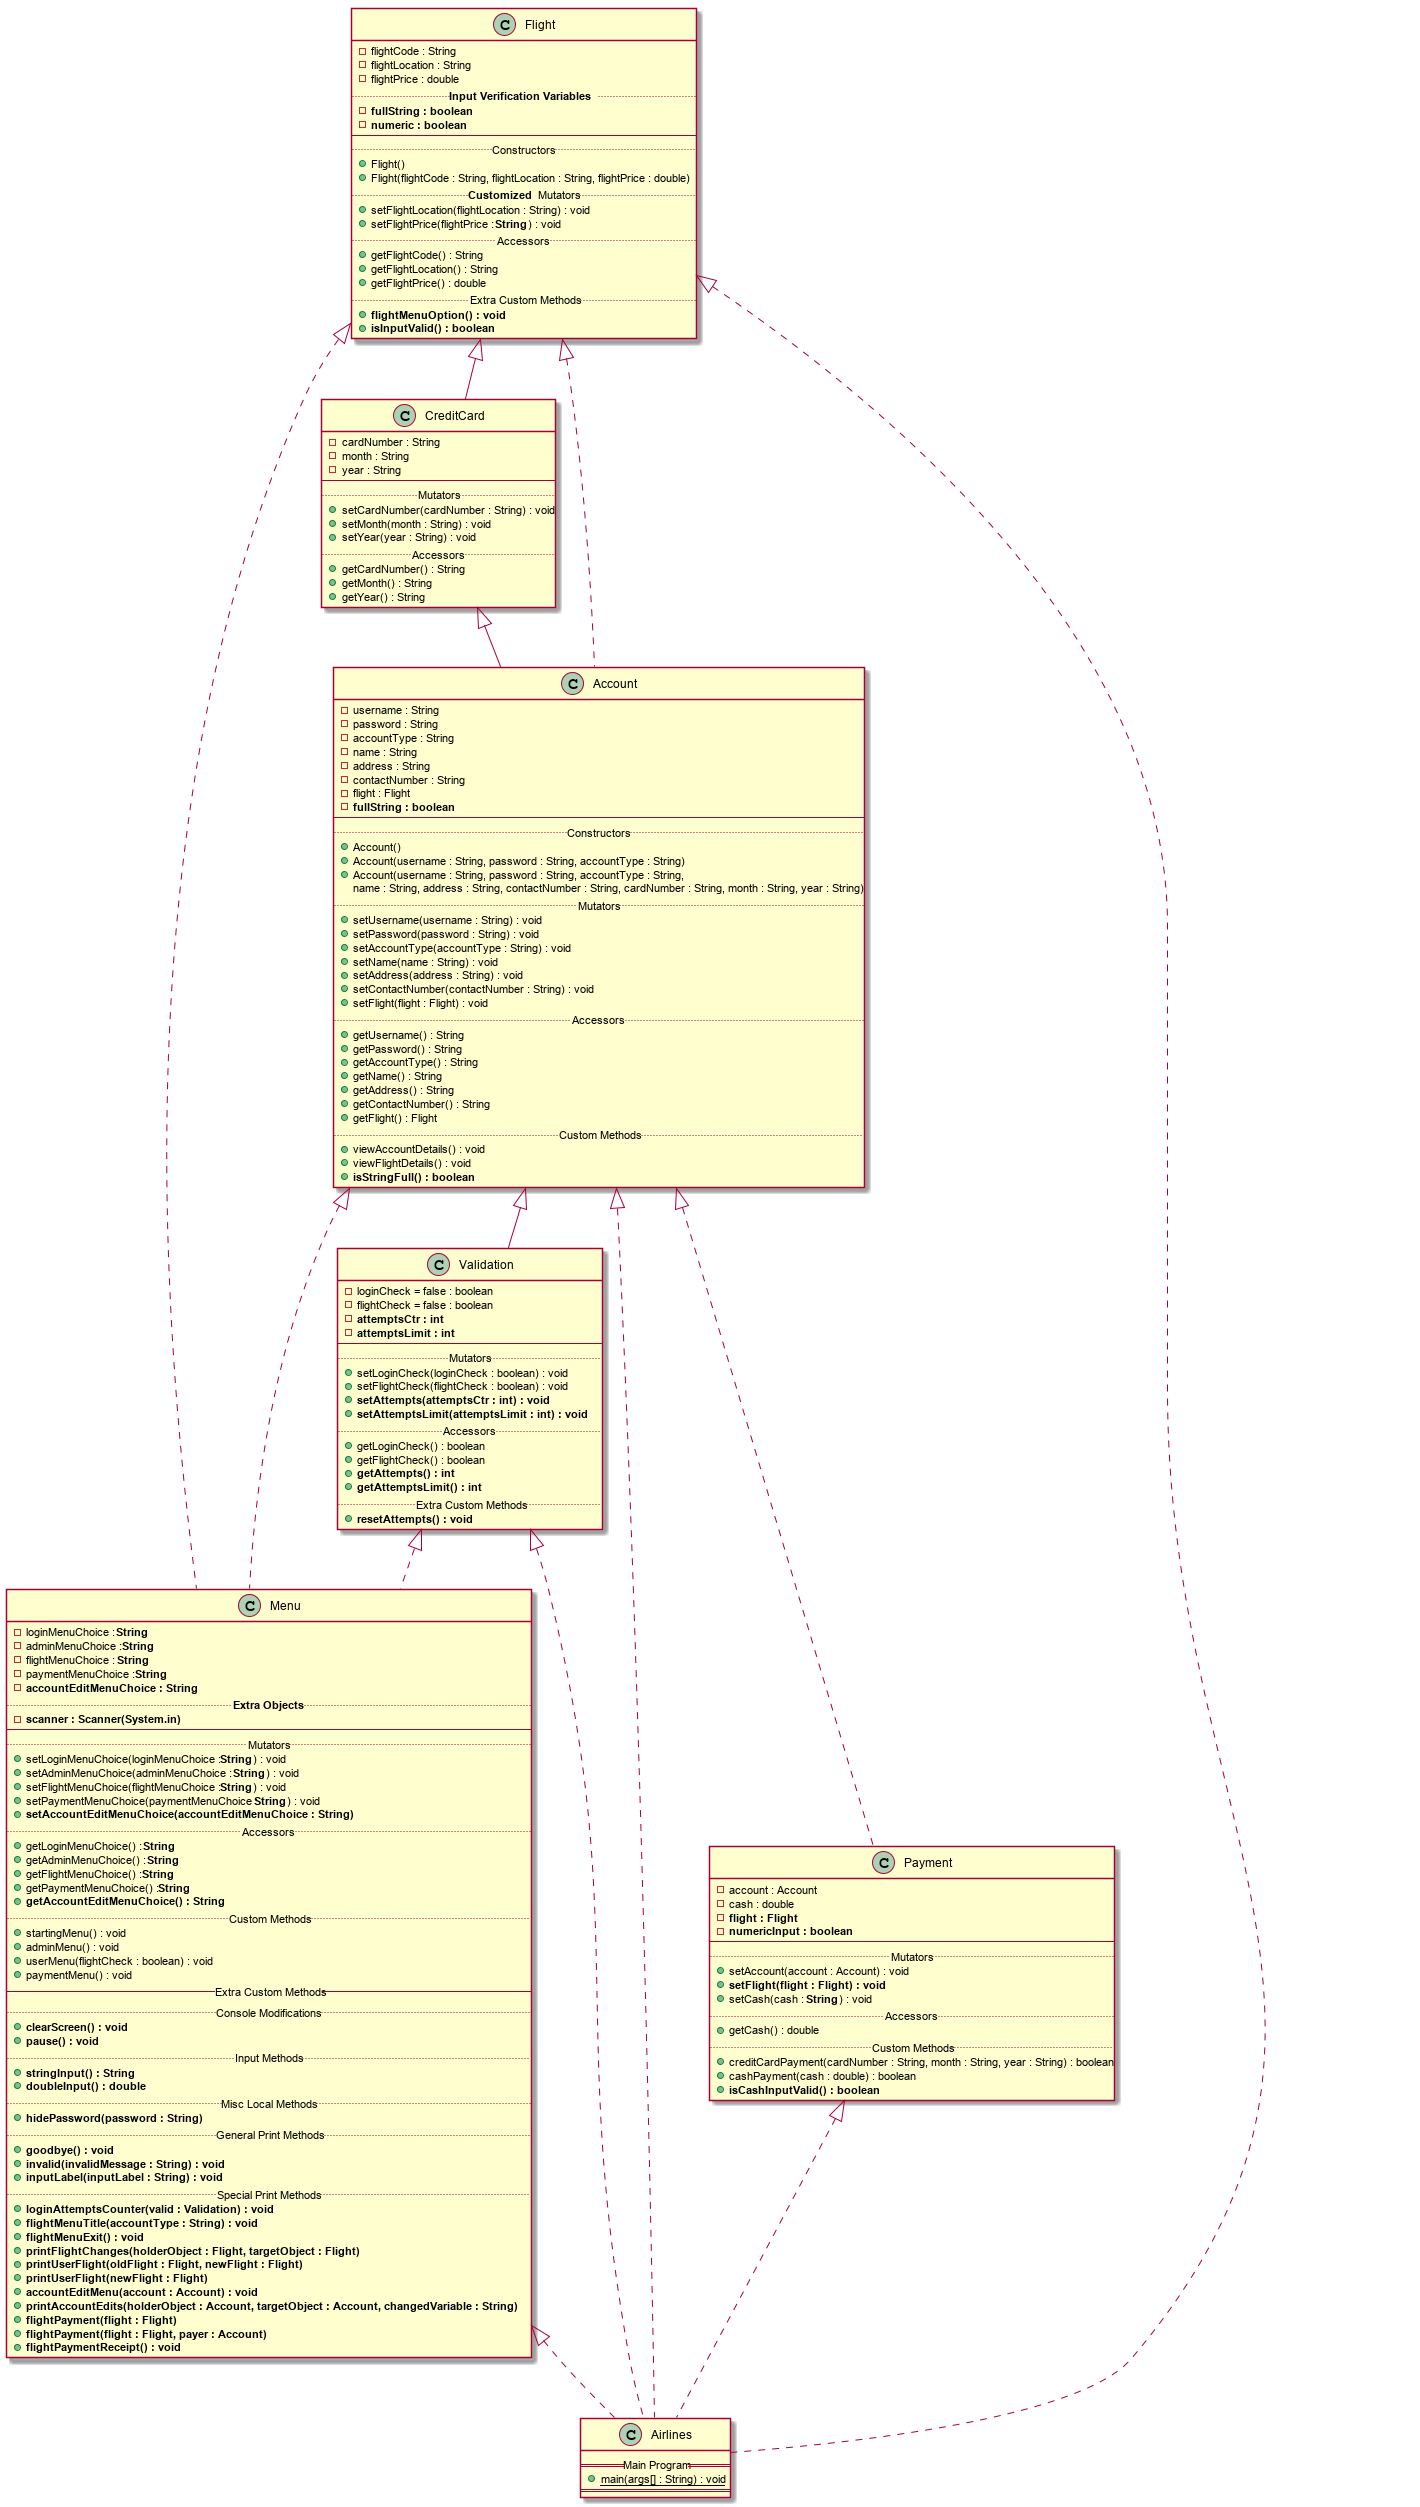

The diagram above was rendered by PlantUML. Its source (embedded in the PNG):
@startuml
class Menu
{
    -loginMenuChoice : **String**
    -adminMenuChoice : **String**
    -flightMenuChoice : **String**
    -paymentMenuChoice : **String**
    -**accountEditMenuChoice : String**
    ..**Extra Objects**..
    -{field}**scanner : Scanner(System.in)**
    --
    ..Mutators..
    +setLoginMenuChoice(loginMenuChoice : **String**) : void
    +setAdminMenuChoice(adminMenuChoice : ** String**) : void
    +setFlightMenuChoice(flightMenuChoice : **String**) : void
    +setPaymentMenuChoice(paymentMenuChoice : **String**) : void
    +**setAccountEditMenuChoice(accountEditMenuChoice : String)**
    ..Accessors..
    +getLoginMenuChoice() : **String**
    +getAdminMenuChoice() : **String**
    +getFlightMenuChoice() : **String**
    +getPaymentMenuChoice() : **String**
    +**getAccountEditMenuChoice() : String**
    ..Custom Methods..
    +startingMenu() : void
    +adminMenu() : void
    +userMenu(flightCheck : boolean) : void
    +paymentMenu() : void
    --Extra Custom Methods--
    ..Console Modifications..
    +**clearScreen() : void**
    +**pause() : void**
    ..Input Methods..
    +**stringInput() : String**
    +**doubleInput() : double**
    ..Misc Local Methods..
    +**hidePassword(password : String)**
    ..General Print Methods..
    +**goodbye() : void**
    +**invalid(invalidMessage : String) : void**
    +**inputLabel(inputLabel : String) : void**
    ..Special Print Methods..
    +**loginAttemptsCounter(valid : Validation) : void**
    +**flightMenuTitle(accountType : String) : void**
    +**flightMenuExit() : void**
    +**printFlightChanges(holderObject : Flight, targetObject : Flight)**
    +**printUserFlight(oldFlight : Flight, newFlight : Flight)**
    +**printUserFlight(newFlight : Flight)**
    +**accountEditMenu(account : Account) : void**
    +**printAccountEdits(holderObject : Account, targetObject : Account, changedVariable : String)**
    +**flightPayment(flight : Flight)**
    +**flightPayment(flight : Flight, payer : Account)**
    +**flightPaymentReceipt() : void**
}

class Payment
{
    -account : Account
    -cash : double
    -**flight : Flight**
    -**numericInput : boolean**
    --
    ..Mutators..
    +setAccount(account : Account) : void
    +**setFlight(flight : Flight) : void**
    +setCash(cash : **String**) : void
    ..Accessors..
    +getCash() : double
    ..Custom Methods..
    +creditCardPayment(cardNumber : String, month : String, year : String) : boolean
    +cashPayment(cash : double) : boolean
    +**isCashInputValid() : boolean**
}

class Flight
{
    -flightCode : String
    -flightLocation : String
    -flightPrice : double
    ..**Input Verification Variables**..
    -**fullString : boolean**
    -**numeric : boolean**
    --
    ..Constructors..
    +Flight()
    +Flight(flightCode : String, flightLocation : String, flightPrice : double)
    ..**Customized** Mutators..
    +setFlightLocation(flightLocation : String) : void
    +setFlightPrice(flightPrice : **String**) : void
    ..Accessors..
    +getFlightCode() : String
    +getFlightLocation() : String
    +getFlightPrice() : double
    ..Extra Custom Methods..
    +**flightMenuOption() : void**
    +**isInputValid() : boolean**
}

class CreditCard
{
    -cardNumber : String
    -month : String
    -year : String
    --
    ..Mutators..
    +setCardNumber(cardNumber : String) : void
    +setMonth(month : String) : void
    +setYear(year : String) : void
    ..Accessors..
    +getCardNumber() : String
    +getMonth() : String
    +getYear() : String
}

class Account
{
    -username : String
    -password : String
    -accountType : String
    -name : String
    -address : String
    -contactNumber : String
    -flight : Flight
    -**fullString : boolean**
    --
    ..Constructors..
    +Account()
    +Account(username : String, password : String, accountType : String)
    +Account(username : String, password : String, accountType : String, 
    name : String, address : String, contactNumber : String, cardNumber : String, month : String, year : String)
    ..Mutators..
    +setUsername(username : String) : void
    +setPassword(password : String) : void
    +setAccountType(accountType : String) : void
    +setName(name : String) : void
    +setAddress(address : String) : void
    +setContactNumber(contactNumber : String) : void
    +setFlight(flight : Flight) : void
    ..Accessors..
    +getUsername() : String
    +getPassword() : String
    +getAccountType() : String
    +getName() : String
    +getAddress() : String
    +getContactNumber() : String
    +getFlight() : Flight
    ..Custom Methods..
    +viewAccountDetails() : void
    +viewFlightDetails() : void
    +**isStringFull() : boolean**
}

class Validation
{
    -loginCheck = false : boolean
    -flightCheck = false : boolean
    -**attemptsCtr : int**
    -**attemptsLimit : int**
    --
    ..Mutators..
    +setLoginCheck(loginCheck : boolean) : void
    +setFlightCheck(flightCheck : boolean) : void
    +**setAttempts(attemptsCtr : int) : void**
    +**setAttemptsLimit(attemptsLimit : int) : void**
    ..Accessors..
    +getLoginCheck() : boolean
    +getFlightCheck() : boolean
    +**getAttempts() : int**
    +**getAttemptsLimit() : int**
    ..Extra Custom Methods..
    +**resetAttempts() : void**
}

class Airlines
{
    ==Main Program==
    +{static}main(args[] : String) : void
    ==
}

Flight <|-- CreditCard 
CreditCard <|-- Account
Account <|-- Validation

Account <|.. Payment
Flight <|.. Account

Menu <|.. Airlines
Validation <|.. Airlines
Payment <|.. Airlines
Account <|.. Airlines
Flight <|.. Airlines

Flight <|.. Menu
Validation <|.. Menu
Account <|.. Menu
@enduml